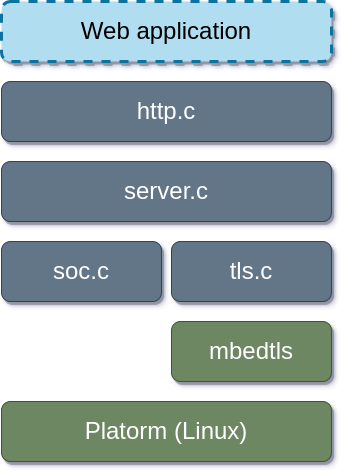

The diagram above was exported from draw.io. Its source (the exported page's mxGraphModel, read from the mxfile embedded in the PNG):
<mxGraphModel dx="1422" dy="862" grid="1" gridSize="10" guides="1" tooltips="1" connect="1" arrows="1" fold="1" page="1" pageScale="1" pageWidth="850" pageHeight="1100" math="0" shadow="0">
  <root>
    <mxCell id="0" />
    <mxCell id="1" parent="0" />
    <mxCell id="jCokXTSISp1g37LnvBGM-1" value="Web application" style="rounded=1;whiteSpace=wrap;html=1;fontSize=24;glass=0;shadow=1;sketch=0;dashed=1;fillColor=#b1ddf0;strokeColor=#10739e;strokeWidth=3;" vertex="1" parent="1">
      <mxGeometry x="280" y="230" width="330" height="60" as="geometry" />
    </mxCell>
    <mxCell id="jCokXTSISp1g37LnvBGM-2" value="http.c" style="rounded=1;whiteSpace=wrap;html=1;fontSize=24;fillColor=#647687;fontColor=#ffffff;strokeColor=#314354;glass=0;shadow=1;sketch=0;" vertex="1" parent="1">
      <mxGeometry x="280" y="310" width="330" height="60" as="geometry" />
    </mxCell>
    <mxCell id="jCokXTSISp1g37LnvBGM-3" value="server.c" style="rounded=1;whiteSpace=wrap;html=1;fontSize=24;fillColor=#647687;fontColor=#ffffff;strokeColor=#314354;glass=0;shadow=1;sketch=0;" vertex="1" parent="1">
      <mxGeometry x="280" y="390" width="330" height="60" as="geometry" />
    </mxCell>
    <mxCell id="jCokXTSISp1g37LnvBGM-4" value="soc.c" style="rounded=1;whiteSpace=wrap;html=1;fontSize=24;fillColor=#647687;fontColor=#ffffff;strokeColor=#314354;glass=0;shadow=1;sketch=0;" vertex="1" parent="1">
      <mxGeometry x="280" y="470" width="160" height="60" as="geometry" />
    </mxCell>
    <mxCell id="jCokXTSISp1g37LnvBGM-5" value="tls.c" style="rounded=1;whiteSpace=wrap;html=1;fontSize=24;fillColor=#647687;fontColor=#ffffff;strokeColor=#314354;glass=0;shadow=1;sketch=0;" vertex="1" parent="1">
      <mxGeometry x="450" y="470" width="160" height="60" as="geometry" />
    </mxCell>
    <mxCell id="jCokXTSISp1g37LnvBGM-6" value="mbedtls" style="rounded=1;whiteSpace=wrap;html=1;fontSize=24;fillColor=#6d8764;fontColor=#ffffff;strokeColor=#3A5431;glass=0;shadow=1;sketch=0;" vertex="1" parent="1">
      <mxGeometry x="450" y="550" width="160" height="60" as="geometry" />
    </mxCell>
    <mxCell id="jCokXTSISp1g37LnvBGM-8" value="Platorm (Linux)" style="rounded=1;whiteSpace=wrap;html=1;fontSize=24;fillColor=#6d8764;fontColor=#ffffff;strokeColor=#3A5431;glass=0;shadow=1;sketch=0;" vertex="1" parent="1">
      <mxGeometry x="280" y="630" width="330" height="60" as="geometry" />
    </mxCell>
  </root>
</mxGraphModel>